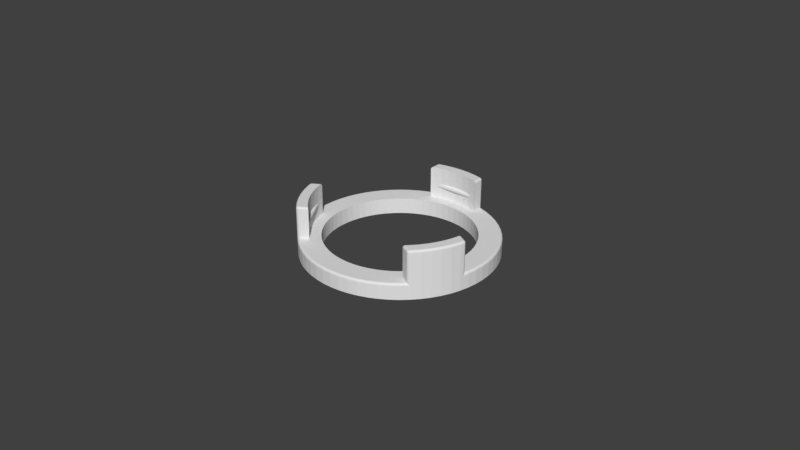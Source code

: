 # Source: gillette-holder-6.blend  (saved by Blender 2.79.0; exported with 4.5.12 LTS)
import bpy
from mathutils import Matrix  # noqa: F401  (used for matrix-valued properties, if any)

bpy.ops.wm.read_factory_settings(use_empty=True)
scene = bpy.context.scene
scene.name = 'Scene'

# ---- collections
col_collection_1 = bpy.data.collections.new('Collection 1'); scene.collection.children.link(col_collection_1)

# ---- world
world_world = bpy.data.worlds.new('World'); scene.world = world_world
world_world.color = (0.05088, 0.05088, 0.05088)
world_world.use_sun_shadow = False
world_world.sun_shadow_jitter_overblur = 0.0
world_world.cycles.sampling_method = 'MANUAL'

# ---- meshes
me_cylinder_001 = bpy.data.meshes.new('Cylinder.001')
me_cylinder_001.from_pydata([(0.0, 0.023, 4.657e-10), (0.0, 0.03, 4.657e-10), (0.002941, 0.02986, 4.657e-10), (0.002254, 0.02289, 4.657e-10), (0.002254, 0.02289, 0.005), (0.0, 0.023, 0.005), (-0.002254, 0.02289, 4.657e-10), (-0.002941, 0.02986, 4.657e-10), (0.005853, 0.02942, 4.657e-10), (0.004487, 0.02256, 4.657e-10), (-0.002254, 0.02289, 0.005), (0.004487, 0.02256, 0.005), (0.002607, 0.02647, 0.005), (0.0, 0.0266, 0.005), (-0.004487, 0.02256, 4.657e-10), (-0.005853, 0.02942, 4.657e-10), (0.002607, 0.02647, 0.015), (0.0, 0.0266, 0.015), (0.008709, 0.02871, 4.657e-10), (0.006677, 0.02201, 4.657e-10), (-0.004487, 0.02256, 0.005), (-0.002607, 0.02647, 0.005), (0.006677, 0.02201, 0.005), (0.005189, 0.02609, 0.005), (0.0, 0.0266, 0.0082), (0.002607, 0.02647, 0.008213), (-0.006677, 0.02201, 4.657e-10), (-0.008709, 0.02871, 4.657e-10), (-0.002607, 0.02647, 0.015), (-4.337e-19, 0.0266, 0.0098), (0.002607, 0.02647, 0.009787), (0.005189, 0.02609, 0.015), (0.01148, 0.02772, 4.657e-10), (0.008802, 0.02125, 4.657e-10), (-0.006677, 0.02201, 0.005), (-0.005189, 0.02609, 0.005), (-0.002607, 0.02647, 0.008213), (0.008802, 0.02125, 0.005), (0.007722, 0.02545, 0.005), (0.005189, 0.02609, 0.00839), (0.00474, 0.02616, 0.008335), (0.003808, 0.02629, 0.008261), (0.002796, 0.02644, 0.008215), (-0.002796, 0.02644, 0.008215), (-0.008802, 0.02125, 4.657e-10), (-0.01148, 0.02772, 4.657e-10), (-0.005189, 0.02609, 0.015), (-0.002607, 0.02647, 0.009787), (0.002796, 0.02644, 0.009785), (0.003808, 0.02629, 0.009739), (0.00474, 0.02616, 0.009665), (0.005189, 0.02609, 0.00961), (-0.002796, 0.02644, 0.009785), (0.007722, 0.02545, 0.015), (0.01018, 0.02458, 0.005), (0.01254, 0.02346, 0.005), (0.01478, 0.02212, 0.005), (0.01687, 0.02056, 0.005), (0.01881, 0.01881, 0.005), (0.02056, 0.01687, 0.005), (0.02212, 0.01478, 0.005), (0.02346, 0.01254, 0.005), (0.02458, 0.01018, 0.005), (0.01414, 0.02646, 4.657e-10), (0.01084, 0.02028, 4.657e-10), (-0.008802, 0.02125, 0.005), (-0.007722, 0.02545, 0.005), (-0.005189, 0.02609, 0.00839), (-0.003808, 0.02629, 0.008261), (-0.00474, 0.02616, 0.008335), (0.01084, 0.02028, 0.005), (0.005407, 0.02603, 0.009566), (0.005804, 0.02593, 0.009444), (0.0061, 0.02586, 0.009306), (0.006281, 0.02582, 0.009156), (0.006343, 0.0258, 0.009), (0.006281, 0.02582, 0.008844), (0.0061, 0.02586, 0.008694), (0.005804, 0.02593, 0.008556), (0.005407, 0.02603, 0.008434), (-0.005407, 0.02603, 0.008434), (-0.01084, 0.02028, 4.657e-10), (-0.01414, 0.02646, 4.657e-10), (-0.02458, 0.01018, 0.005), (-0.02346, 0.01254, 0.005), (-0.02212, 0.01478, 0.005), (-0.02056, 0.01687, 0.005), (-0.01881, 0.01881, 0.005), (-0.01687, 0.02056, 0.005), (-0.01478, 0.02212, 0.005), (-0.01254, 0.02346, 0.005), (-0.01018, 0.02458, 0.005), (-0.0085, 0.02518, 0.00501), (-0.007722, 0.02545, 0.015), (-0.005189, 0.02609, 0.00961), (-0.00474, 0.02616, 0.009665), (-0.003808, 0.02629, 0.009739), (-0.005407, 0.02603, 0.009566), (0.01667, 0.02494, 4.657e-10), (0.01278, 0.01912, 0.005), (0.01459, 0.01778, 0.005), (0.01626, 0.01626, 0.005), (0.01778, 0.01459, 0.005), (0.01912, 0.01278, 0.005), (0.02028, 0.01084, 0.005), (0.02125, 0.008802, 0.005), (0.02545, 0.007722, 0.005), (0.01278, 0.01912, 4.657e-10), (-0.01084, 0.02028, 0.005), (-0.005804, 0.02593, 0.008556), (-0.0061, 0.02586, 0.008694), (-0.006281, 0.02582, 0.008844), (-0.006343, 0.0258, 0.009), (-0.006281, 0.02582, 0.009156), (-0.0061, 0.02586, 0.009306), (-0.005804, 0.02593, 0.009444), (-0.01278, 0.01912, 4.657e-10), (-0.01667, 0.02494, 4.657e-10), (-0.01903, 0.02319, 4.657e-10), (-0.02121, 0.02121, 4.657e-10), (-0.02319, 0.01903, 4.657e-10), (-0.02494, 0.01667, 4.657e-10), (-0.02646, 0.01414, 4.657e-10), (-0.02772, 0.01148, 4.657e-10), (-0.02545, 0.007722, 0.005), (-0.02028, 0.01084, 0.005), (-0.02125, 0.008802, 0.005), (-0.01912, 0.01278, 0.005), (-0.01778, 0.01459, 0.005), (-0.01626, 0.01626, 0.005), (-0.01459, 0.01778, 0.005), (-0.01278, 0.01912, 0.005), (0.01903, 0.02319, 4.657e-10), (0.01459, 0.01778, 4.657e-10), (0.01626, 0.01626, 4.657e-10), (0.01778, 0.01459, 4.657e-10), (0.01912, 0.01278, 4.657e-10), (0.02028, 0.01084, 4.657e-10), (0.02125, 0.008802, 4.657e-10), (0.02201, 0.006677, 0.005), (0.02609, 0.005189, 0.005), (0.02647, 0.002607, 0.005), (0.0266, -4.334e-09, 0.005), (-0.01459, 0.01778, 4.657e-10), (-0.01626, 0.01626, 4.657e-10), (-0.01778, 0.01459, 4.657e-10), (-0.01912, 0.01278, 4.657e-10), (-0.02028, 0.01084, 4.657e-10), (-0.02125, 0.008802, 4.657e-10), (-0.02871, 0.008709, 4.657e-10), (-0.0266, -1.237e-08, 0.005), (-0.02647, 0.002607, 0.005), (-0.02609, 0.005189, 0.005), (-0.02201, 0.006677, 0.005), (0.02121, 0.02121, 4.657e-10), (0.02319, 0.01903, 4.657e-10), (0.02494, 0.01667, 4.657e-10), (0.02646, 0.01414, 4.657e-10), (0.02772, 0.01148, 4.657e-10), (0.02201, 0.006677, 4.657e-10), (0.02256, 0.004487, 0.005), (0.02289, 0.002254, 0.005), (0.023, -3.747e-09, 0.005), (-0.02201, 0.006677, 4.657e-10), (-0.02942, 0.005853, 4.657e-10), (-0.02986, 0.00294, 4.657e-10), (-0.03, -1.395e-08, 4.657e-10), (-0.02609, -0.005189, 0.005), (-0.02647, -0.002607, 0.005), (-0.02289, 0.002254, 0.005), (-0.023, -1.069e-08, 0.005), (-0.02256, 0.004487, 0.005), (0.02871, 0.008709, 4.657e-10), (0.02256, 0.004487, 4.657e-10), (0.02289, 0.002254, 4.657e-10), (0.023, -3.747e-09, 4.657e-10), (0.02289, -0.002254, 0.005), (0.02647, -0.002607, 0.005), (-0.02256, 0.004487, 4.657e-10), (-0.02289, 0.002254, 4.657e-10), (-0.02986, -0.002941, 4.657e-10), (-0.023, -1.069e-08, 4.657e-10), (-0.02942, -0.005853, 4.657e-10), (-0.02871, -0.008709, 4.657e-10), (-0.02289, -0.002254, 0.005), (-0.02256, -0.004487, 0.005), (0.02942, 0.005853, 4.657e-10), (0.02986, 0.002941, 4.657e-10), (0.03, -4.888e-09, 4.657e-10), (0.02289, -0.002254, 4.657e-10), (0.02256, -0.004487, 0.005), (-0.02289, -0.002254, 4.657e-10), (-0.02256, -0.004487, 4.657e-10), (-0.02201, -0.006677, 4.657e-10), (-0.02772, -0.01148, 4.657e-10), (-0.02545, -0.007722, 0.015), (-0.02545, -0.007722, 0.005), (-0.02545, -0.007722, 0.009389), (-0.02549, -0.007565, 0.009306), (-0.02553, -0.007405, 0.009156), (-0.02555, -0.00735, 0.009), (-0.02553, -0.007405, 0.008844), (-0.02549, -0.007565, 0.008694), (-0.02545, -0.007722, 0.008611), (-0.02201, -0.006677, 0.005), (0.02986, -0.002941, 4.657e-10), (0.02256, -0.004487, 4.657e-10), (0.02201, -0.006677, 0.005), (0.02545, -0.007722, 0.005), (0.02545, -0.007722, 0.015), (0.02608, -0.00524, 0.00501), (0.02545, -0.007722, 0.008611), (0.02549, -0.007565, 0.008694), (0.02553, -0.007404, 0.008844), (0.02555, -0.00735, 0.009), (0.02553, -0.007404, 0.009156), (0.02549, -0.007565, 0.009306), (0.02545, -0.007722, 0.009389), (-0.02125, -0.008802, 4.657e-10), (-0.02646, -0.01414, 4.657e-10), (-0.02458, -0.01018, 0.015), (-0.02458, -0.01018, 0.005), (-0.0254, -0.007878, 0.008556), (-0.02521, -0.008401, 0.008434), (-0.02498, -0.009039, 0.008335), (-0.02472, -0.009766, 0.008261), (-0.02458, -0.01018, 0.008237), (-0.02458, -0.01018, 0.009763), (-0.02472, -0.009766, 0.009739), (-0.02498, -0.009039, 0.009665), (-0.02521, -0.008401, 0.009566), (-0.0254, -0.007878, 0.009444), (-0.01934, -0.01822, 0.009306), (-0.01958, -0.01796, 0.009444), (-0.0192, -0.01838, 0.009156), (-0.01915, -0.01844, 0.009), (-0.0192, -0.01838, 0.008844), (-0.01934, -0.01822, 0.008694), (-0.01958, -0.01796, 0.008556), (-0.02125, -0.008802, 0.005), (0.02942, -0.005853, 4.657e-10), (0.02201, -0.006677, 4.657e-10), (0.02125, -0.008802, 0.005), (0.02458, -0.01018, 0.005), (0.02458, -0.01018, 0.015), (0.0254, -0.007878, 0.009444), (0.02521, -0.008401, 0.009566), (0.02498, -0.009039, 0.009665), (0.02472, -0.009766, 0.009739), (0.02458, -0.01018, 0.009763), (0.02458, -0.01018, 0.008237), (0.02472, -0.009766, 0.008261), (0.02498, -0.009039, 0.008335), (0.02521, -0.008401, 0.008434), (0.0254, -0.007878, 0.008556), (0.01934, -0.01822, 0.008694), (0.0192, -0.01838, 0.008844), (0.01915, -0.01844, 0.009), (0.0192, -0.01838, 0.009156), (0.01934, -0.01822, 0.009306), (0.01955, -0.01799, 0.009429), (-0.02028, -0.01084, 4.657e-10), (-0.02494, -0.01667, 4.657e-10), (-0.02346, -0.01254, 0.015), (-0.02346, -0.01254, 0.008201), (-0.02346, -0.01254, 0.005), (-0.0242, -0.01097, 0.008215), (-0.01989, -0.01761, 0.008434), (-0.02028, -0.01719, 0.008335), (-0.02082, -0.01653, 0.008261), (-0.02056, -0.01687, 0.008287), (-0.0216, -0.01547, 0.008215), (-0.02346, -0.01254, 0.009799), (-0.0242, -0.01097, 0.009785), (-0.02082, -0.01653, 0.009739), (-0.0216, -0.01547, 0.009785), (-0.02028, -0.01719, 0.009665), (-0.02056, -0.01687, 0.009713), (-0.01989, -0.01761, 0.009566), (-0.02056, -0.01687, 0.015), (-0.01881, -0.01881, 0.015), (-0.01881, -0.01881, 0.005), (-0.02056, -0.01687, 0.005), (-0.02028, -0.01084, 0.005), (0.02871, -0.008709, 4.657e-10), (0.02125, -0.008802, 4.657e-10), (0.02028, -0.01084, 0.005), (0.02346, -0.01254, 0.005), (0.02346, -0.01254, 0.015), (0.0242, -0.01097, 0.009785), (0.02346, -0.01254, 0.009799), (0.01989, -0.01761, 0.009566), (0.02028, -0.01719, 0.009665), (0.02056, -0.01687, 0.009713), (0.02082, -0.01653, 0.009739), (0.0216, -0.01547, 0.009785), (0.02346, -0.01254, 0.008201), (0.0242, -0.01097, 0.008215), (0.0216, -0.01547, 0.008215), (0.02082, -0.01653, 0.008261), (0.02056, -0.01687, 0.008287), (0.02028, -0.01719, 0.008335), (0.01989, -0.01761, 0.008434), (0.01958, -0.01796, 0.008556), (0.01881, -0.01881, 0.015), (0.02056, -0.01687, 0.015), (0.02056, -0.01687, 0.005), (0.01881, -0.01881, 0.005), (-0.01912, -0.01278, 4.657e-10), (-0.02319, -0.01903, 4.657e-10), (-0.02212, -0.01478, 0.015), (-0.02212, -0.01478, 0.008206), (-0.02212, -0.01478, 0.005), (-0.02212, -0.01478, 0.009794), (-0.01687, -0.02056, 0.005), (-0.01755, -0.01995, 0.00501), (-0.01778, -0.01459, 0.005), (-0.01626, -0.01626, 0.005), (-0.01912, -0.01278, 0.005), (0.02772, -0.01148, 4.657e-10), (0.02028, -0.01084, 4.657e-10), (0.01912, -0.01278, 0.005), (0.02212, -0.01478, 0.005), (0.02212, -0.01478, 0.015), (0.02212, -0.01478, 0.009794), (0.02212, -0.01478, 0.008206), (0.01687, -0.02056, 0.005), (0.01755, -0.01995, 0.00501), (0.01626, -0.01626, 0.005), (0.01778, -0.01459, 0.005), (-0.01778, -0.01459, 4.657e-10), (-0.02121, -0.02121, 4.657e-10), (-2.135e-08, -0.0266, 0.00501), (-0.002607, -0.02647, 0.005), (-0.005189, -0.02609, 0.005), (-0.007722, -0.02545, 0.005), (-0.01018, -0.02458, 0.005), (-0.01254, -0.02346, 0.005), (-0.01478, -0.02212, 0.005), (-0.01459, -0.01778, 0.005), (-0.01626, -0.01626, 4.657e-10), (0.02646, -0.01414, 4.657e-10), (0.01912, -0.01278, 4.657e-10), (0.01459, -0.01778, 0.005), (0.01478, -0.02212, 0.005), (0.02319, -0.01903, 4.657e-10), (0.02121, -0.02121, 4.657e-10), (0.01778, -0.01459, 4.657e-10), (0.01626, -0.01626, 4.657e-10), (-0.01903, -0.02319, 4.657e-10), (-0.01667, -0.02494, 4.657e-10), (-0.01414, -0.02646, 4.657e-10), (-0.002254, -0.02289, 0.005), (-0.004487, -0.02256, 0.005), (-0.006677, -0.02201, 0.005), (-0.008802, -0.02125, 0.005), (-0.01084, -0.02028, 0.005), (-0.01278, -0.01912, 0.005), (-0.01459, -0.01778, 4.657e-10), (0.02494, -0.01667, 4.657e-10), (0.01903, -0.02319, 4.657e-10), (0.01459, -0.01778, 4.657e-10), (0.01278, -0.01912, 0.005), (0.01254, -0.02346, 0.00501), (-0.01278, -0.01912, 4.657e-10), (-0.01084, -0.02028, 4.657e-10), (-0.01148, -0.02772, 4.657e-10), (-1.846e-08, -0.023, 0.005), (-0.002254, -0.02289, 4.657e-10), (-0.004487, -0.02256, 4.657e-10), (-0.006677, -0.02201, 4.657e-10), (-0.008802, -0.02125, 4.657e-10), (0.01667, -0.02494, 4.657e-10), (0.01278, -0.01912, 4.657e-10), (0.01084, -0.02028, 0.005), (-0.008709, -0.02871, 4.657e-10), (-1.846e-08, -0.023, 4.657e-10), (0.002607, -0.02647, 0.005), (-0.002941, -0.02986, 4.657e-10), (-0.005853, -0.02942, 4.657e-10), (0.01414, -0.02646, 4.657e-10), (0.01084, -0.02028, 4.657e-10), (0.008802, -0.02125, 0.005), (0.002254, -0.02289, 4.657e-10), (0.002254, -0.02289, 0.005), (-2.408e-08, -0.03, 4.657e-10), (0.01148, -0.02772, 4.657e-10), (0.008802, -0.02125, 4.657e-10), (0.01018, -0.02458, 0.005), (0.004487, -0.02256, 4.657e-10), (0.004487, -0.02256, 0.005), (0.00294, -0.02986, 4.657e-10), (0.005189, -0.02609, 0.005), (0.008709, -0.02871, 4.657e-10), (0.006677, -0.02201, 4.657e-10), (0.006677, -0.02201, 0.005), (0.007722, -0.02545, 0.005), (0.005853, -0.02942, 4.657e-10), (0.0, 0.03, 0.0143), (0.0, 0.0293, 0.015), (-5.775e-11, 0.02995, 0.01457), (-7.753e-11, 0.02979, 0.01479), (-5.844e-11, 0.02957, 0.01495), (0.002872, 0.02916, 0.015), (0.002941, 0.02986, 0.0143), (0.002898, 0.02942, 0.01495), (0.00292, 0.02965, 0.01479), (0.002935, 0.0298, 0.01457), (-0.002941, 0.02986, 0.0143), (-0.002872, 0.02916, 0.015), (-0.002935, 0.0298, 0.01457), (-0.00292, 0.02965, 0.01479), (-0.002898, 0.02942, 0.01495), (0.005716, 0.02873, 0.015), (0.005853, 0.02942, 0.0143), (0.005768, 0.029, 0.01495), (0.005812, 0.02922, 0.01479), (0.005842, 0.02937, 0.01457), (-0.005853, 0.02942, 0.0143), (-0.005716, 0.02873, 0.015), (-0.005842, 0.02937, 0.01457), (-0.005813, 0.02922, 0.01479), (-0.005768, 0.029, 0.01495), (0.007798, 0.02821, 0.015), (0.0085, 0.02806, 0.0143), (0.007819, 0.02893, 0.0143), (0.008063, 0.02815, 0.01495), (0.00829, 0.0281, 0.01479), (0.007803, 0.02848, 0.01495), (0.008075, 0.02843, 0.01488), (0.008259, 0.02837, 0.01476), (0.008208, 0.02853, 0.0147), (0.008451, 0.02834, 0.0143), (0.008305, 0.02861, 0.0143), (0.008443, 0.02807, 0.01457), (0.008384, 0.02836, 0.01457), (0.008265, 0.02858, 0.01456), (0.007814, 0.02887, 0.01457), (0.007808, 0.02872, 0.01479), (0.008083, 0.02881, 0.0143), (0.008084, 0.02874, 0.01457), (0.008066, 0.02862, 0.01476), (0.007819, 0.02893, 0.004308), (0.008411, 0.02835, 0.004903), (0.00825, 0.02862, 0.004732), (0.008042, 0.02882, 0.004523), (0.008515, 0.02806, 0.005009), (0.008709, 0.02871, 0.004308), (0.008546, 0.02838, 0.004956), (0.008546, 0.02855, 0.004804), (0.008646, 0.02867, 0.004576), (-0.0085, 0.02806, 0.00501), (-0.008709, 0.02871, 0.004308), (-0.008546, 0.02855, 0.004804), (-0.008646, 0.02867, 0.004576), (-0.007819, 0.02893, 0.004308), (-0.008411, 0.02835, 0.004903), (-0.00825, 0.02862, 0.004732), (-0.008042, 0.02882, 0.004523), (-0.0085, 0.02806, 0.0143), (-0.007798, 0.02821, 0.015), (-0.007819, 0.02893, 0.0143), (-0.008443, 0.02807, 0.01457), (-0.00829, 0.0281, 0.01479), (-0.008451, 0.02834, 0.0143), (-0.008384, 0.02836, 0.01457), (-0.008259, 0.02837, 0.01476), (-0.008208, 0.02853, 0.0147), (-0.007803, 0.02848, 0.01495), (-0.007808, 0.02872, 0.01479), (-0.008063, 0.02815, 0.01495), (-0.008075, 0.02843, 0.01488), (-0.008066, 0.02862, 0.01476), (-0.008083, 0.02881, 0.0143), (-0.008305, 0.02861, 0.0143), (-0.007814, 0.02887, 0.01457), (-0.008084, 0.02874, 0.01457), (-0.008265, 0.02858, 0.01456), (0.0085, 0.02518, 0.0143), (0.008447, 0.02523, 0.01457), (0.008294, 0.0253, 0.01479), (0.008067, 0.02537, 0.01495), (0.02707, 0.01121, 0.005008), (0.02772, 0.01148, 0.004308), (0.02732, 0.01131, 0.004956), (0.02753, 0.0114, 0.004804), (0.02767, 0.01146, 0.004576), (0.02646, 0.01414, 0.004308), (0.02584, 0.01381, 0.005008), (0.02641, 0.01412, 0.004576), (0.02628, 0.01404, 0.004804), (0.02607, 0.01394, 0.004956), (0.02494, 0.01667, 0.004308), (0.02436, 0.01628, 0.005008), (0.0249, 0.01664, 0.004576), (0.02477, 0.01655, 0.004804), (0.02458, 0.01643, 0.004956), (0.02319, 0.01903, 0.004308), (0.02265, 0.01859, 0.005008), (0.02315, 0.019, 0.004576), (0.02303, 0.0189, 0.004804), (0.02285, 0.01876, 0.004956), (0.02121, 0.02121, 0.004308), (0.02072, 0.02072, 0.005008), (0.02118, 0.02118, 0.004576), (0.02107, 0.02107, 0.004804), (0.02091, 0.02091, 0.004956), (0.01903, 0.02319, 0.004308), (0.01859, 0.02265, 0.005008), (0.019, 0.02315, 0.004576), (0.0189, 0.02303, 0.004804), (0.01876, 0.02285, 0.004956), (0.01667, 0.02494, 0.004308), (0.01628, 0.02436, 0.005009), (0.01664, 0.0249, 0.004576), (0.01655, 0.02477, 0.004804), (0.01643, 0.02458, 0.004956), (0.01414, 0.02646, 0.004308), (0.01381, 0.02584, 0.005009), (0.01412, 0.02641, 0.004576), (0.01404, 0.02628, 0.004804), (0.01394, 0.02607, 0.004956), (0.01121, 0.02707, 0.005009), (0.01148, 0.02772, 0.004308), (0.01131, 0.02732, 0.004956), (0.0114, 0.02753, 0.004804), (0.01146, 0.02767, 0.004576), (-0.01121, 0.02707, 0.005009), (-0.01148, 0.02772, 0.004308), (-0.01131, 0.02732, 0.004956), (-0.0114, 0.02753, 0.004804), (-0.01146, 0.02767, 0.004576), (-0.01414, 0.02646, 0.004308), (-0.01381, 0.02584, 0.005008), (-0.01412, 0.02641, 0.004576), (-0.01404, 0.02628, 0.004804), (-0.01394, 0.02607, 0.004956), (-0.01667, 0.02494, 0.004308), (-0.01628, 0.02436, 0.005008), (-0.01664, 0.0249, 0.004576), (-0.01655, 0.02477, 0.004804), (-0.01643, 0.02458, 0.004956), (-0.01903, 0.02319, 0.004308), (-0.01859, 0.02265, 0.005008), (-0.019, 0.02315, 0.004576), (-0.0189, 0.02303, 0.004804), (-0.01876, 0.02285, 0.004956), (-0.02121, 0.02121, 0.004308), (-0.02072, 0.02072, 0.005008), (-0.02118, 0.02118, 0.004576), (-0.02107, 0.02107, 0.004804), (-0.02091, 0.02091, 0.004955), (-0.02319, 0.01903, 0.004308), (-0.02265, 0.01859, 0.005008), (-0.02315, 0.019, 0.004576), (-0.02303, 0.0189, 0.004804), (-0.02285, 0.01876, 0.004955), (-0.02494, 0.01667, 0.004308), (-0.02436, 0.01628, 0.005008), (-0.0249, 0.01664, 0.004576), (-0.02477, 0.01655, 0.004804), (-0.02458, 0.01643, 0.004955), (-0.02646, 0.01414, 0.004308), (-0.02584, 0.01381, 0.005008), (-0.02641, 0.01412, 0.004576), (-0.02628, 0.01404, 0.004804), (-0.02607, 0.01394, 0.004955), (-0.02707, 0.01121, 0.005008), (-0.02772, 0.01148, 0.004308), (-0.02732, 0.01131, 0.004955), (-0.02753, 0.0114, 0.004804), (-0.02767, 0.01146, 0.004576), (-0.0085, 0.02518, 0.0143), (-0.008067, 0.02537, 0.01495), (-0.008294, 0.0253, 0.01479), (-0.008447, 0.02523, 0.01457), (-0.02804, 0.008504, 0.005008), (-0.02871, 0.008709, 0.004308), (-0.02829, 0.008582, 0.004956), (-0.02851, 0.008649, 0.004804), (-0.02866, 0.008693, 0.004576), (0.0293, -1.091e-10, 0.005009), (0.03, -6.85e-10, 0.004308), (0.02957, -2.049e-10, 0.004956), (0.02979, -3.47e-10, 0.004804), (0.02995, -5.155e-10, 0.004576), (0.02916, 0.002872, 0.005008), (0.02986, 0.002941, 0.004308), (0.02942, 0.002898, 0.004956), (0.02965, 0.00292, 0.004804), (0.0298, 0.002935, 0.004576), (-0.02942, 0.005853, 0.004308), (-0.02873, 0.005716, 0.005008), (-0.02937, 0.005842, 0.004576), (-0.02922, 0.005812, 0.004804), (-0.029, 0.005768, 0.004956), (-0.02986, 0.00294, 0.004308), (-0.02916, 0.002872, 0.005008), (-0.0298, 0.002935, 0.004576), (-0.02965, 0.00292, 0.004804), (-0.02942, 0.002898, 0.004956), (-0.0293, 1.273e-10, 0.005009), (-0.03, -1.955e-09, 0.004308), (-0.02957, -3.527e-10, 0.004956), (-0.02979, -9.179e-10, 0.004804), (-0.02995, -1.48e-09, 0.004576), (-0.02871, -0.005872, 0.005009), (-0.02942, -0.005853, 0.004308), (-0.02898, -0.005889, 0.004956), (-0.02921, -0.005891, 0.004804), (-0.02936, -0.005878, 0.004576), (-0.02896, -0.007687, 0.004308), (-0.02852, -0.006639, 0.005008), (-0.02897, -0.007434, 0.004522), (-0.02889, -0.007146, 0.00473), (-0.02873, -0.006866, 0.0049), (-0.02986, -0.002941, 0.004308), (-0.02916, -0.002872, 0.005009), (-0.0298, -0.002935, 0.004576), (-0.02965, -0.00292, 0.004804), (-0.02942, -0.002898, 0.004956), (-0.02871, -0.008709, 0.0143), (-0.02804, -0.008504, 0.015), (-0.02866, -0.008693, 0.01457), (-0.02851, -0.008649, 0.01479), (-0.02829, -0.008582, 0.01495), (-0.02832, -0.007349, 0.015), (-0.02851, -0.006647, 0.0143), (-0.02896, -0.007687, 0.0143), (-0.02839, -0.007084, 0.01495), (-0.02845, -0.006857, 0.01479), (-0.02857, -0.007482, 0.01495), (-0.02864, -0.007213, 0.01488), (-0.02868, -0.007022, 0.01476), (-0.0288, -0.007147, 0.0147), (-0.02874, -0.006833, 0.0143), (-0.02891, -0.007096, 0.0143), (-0.0285, -0.006704, 0.01457), (-0.02873, -0.006904, 0.01457), (-0.02886, -0.007117, 0.01456), (-0.02891, -0.007664, 0.01457), (-0.02877, -0.007592, 0.01479), (-0.02898, -0.007396, 0.0143), (-0.02893, -0.007361, 0.01457), (-0.02881, -0.007317, 0.01476), (-0.02608, -0.005237, 0.0143), (-0.0259, -0.005948, 0.015), (-0.02609, -0.005307, 0.01457), (-0.02606, -0.005467, 0.01479), (-0.02599, -0.005692, 0.01495), (0.02804, 0.008504, 0.005008), (0.02871, 0.008709, 0.004308), (0.02829, 0.008582, 0.004956), (0.02851, 0.008649, 0.004804), (0.02866, 0.008693, 0.004576), (-0.02772, -0.01148, 0.0143), (-0.02707, -0.01121, 0.015), (-0.02767, -0.01146, 0.01457), (-0.02753, -0.0114, 0.01479), (-0.02732, -0.01131, 0.01495), (0.02873, 0.005716, 0.005008), (0.02942, 0.005853, 0.004308), (0.029, 0.005768, 0.004956), (0.02922, 0.005812, 0.004804), (0.02937, 0.005842, 0.004576), (0.0259, -0.005948, 0.015), (0.02608, -0.00524, 0.0143), (0.02599, -0.005693, 0.01495), (0.02606, -0.005468, 0.01479), (0.02609, -0.005309, 0.01457), (-0.02646, -0.01414, 0.0143), (-0.02584, -0.01381, 0.015), (-0.02641, -0.01412, 0.01457), (-0.02628, -0.01404, 0.01479), (-0.02607, -0.01394, 0.01495), (0.02916, -0.002872, 0.005009), (0.02986, -0.002941, 0.004308), (0.02942, -0.002898, 0.004956), (0.02965, -0.00292, 0.004804), (0.0298, -0.002935, 0.004576), (0.02804, -0.008504, 0.015), (0.02871, -0.008709, 0.0143), (0.02829, -0.008583, 0.01495), (0.02851, -0.008649, 0.01479), (0.02866, -0.008693, 0.01457), (0.02896, -0.007687, 0.0143), (0.02851, -0.006648, 0.0143), (0.02832, -0.007349, 0.015), (0.02899, -0.007396, 0.0143), (0.02891, -0.007097, 0.0143), (0.02891, -0.007664, 0.01457), (0.02893, -0.007361, 0.01457), (0.02886, -0.007118, 0.01456), (0.0288, -0.007147, 0.0147), (0.0285, -0.006705, 0.01457), (0.02846, -0.006858, 0.01479), (0.02874, -0.006834, 0.0143), (0.02873, -0.006905, 0.01457), (0.02868, -0.007022, 0.01476), (0.02857, -0.007482, 0.01495), (0.02877, -0.007592, 0.01479), (0.02839, -0.007084, 0.01495), (0.02864, -0.007213, 0.01488), (0.02881, -0.007317, 0.01476), (-0.02494, -0.01667, 0.0143), (-0.02436, -0.01628, 0.015), (-0.0249, -0.01664, 0.01457), (-0.02477, -0.01655, 0.01479), (-0.02458, -0.01643, 0.01495), (0.02871, -0.005857, 0.005009), (0.02942, -0.005853, 0.004308), (0.02898, -0.005877, 0.004956), (0.02921, -0.005883, 0.004804), (0.02936, -0.005875, 0.004576), (0.02707, -0.01121, 0.015), (0.02772, -0.01148, 0.0143), (0.02732, -0.01131, 0.01495), (0.02753, -0.0114, 0.01479), (0.02767, -0.01146, 0.01457), (0.02896, -0.007687, 0.004308), (0.02851, -0.006648, 0.00501), (0.02897, -0.007435, 0.004522), (0.02889, -0.00715, 0.004731), (0.02873, -0.006873, 0.004902), (-0.02319, -0.01903, 0.0143), (-0.02265, -0.01859, 0.015), (-0.02315, -0.019, 0.01457), (-0.02303, -0.0189, 0.01479), (-0.02285, -0.01876, 0.01495), (-0.02072, -0.02072, 0.015), (-0.02107, -0.02107, 0.01479), (-0.02091, -0.02091, 0.01495), (-0.0181, -0.01945, 0.015), (-0.01755, -0.01995, 0.0143), (-0.01792, -0.01966, 0.01495), (-0.01775, -0.01983, 0.01479), (-0.01762, -0.01993, 0.01457), (0.02584, -0.01381, 0.015), (0.02646, -0.01414, 0.0143), (0.02607, -0.01394, 0.01495), (0.02628, -0.01404, 0.01479), (0.02641, -0.01412, 0.01457), (0.01755, -0.01995, 0.0143), (0.0181, -0.01945, 0.015), (0.01762, -0.01993, 0.01457), (0.01775, -0.01983, 0.01479), (0.01792, -0.01966, 0.01495), (0.02072, -0.02072, 0.015), (0.02091, -0.02091, 0.01495), (0.02107, -0.02107, 0.01479), (0.02319, -0.01903, 0.0143), (0.02265, -0.01859, 0.015), (0.02315, -0.019, 0.01457), (0.02303, -0.0189, 0.01479), (0.02285, -0.01876, 0.01495), (-0.02116, -0.02126, 0.0143), (-0.02002, -0.02137, 0.0143), (-0.02055, -0.02087, 0.015), (-0.02091, -0.02142, 0.0143), (-0.02061, -0.0215, 0.0143), (-0.02112, -0.02123, 0.01457), (-0.02085, -0.02138, 0.01457), (-0.02061, -0.02145, 0.01456), (-0.0206, -0.02137, 0.0147), (-0.02006, -0.02133, 0.01457), (-0.02018, -0.02122, 0.01479), (-0.02029, -0.02148, 0.0143), (-0.02035, -0.02143, 0.01457), (-0.02043, -0.02133, 0.01476), (-0.02078, -0.02101, 0.01495), (-0.02098, -0.02114, 0.01479), (-0.02035, -0.02106, 0.01495), (-0.02058, -0.02121, 0.01488), (-0.02076, -0.0213, 0.01476), (-0.02116, -0.02126, 0.004308), (-0.02002, -0.02137, 0.00501), (-0.02094, -0.02139, 0.004522), (-0.02065, -0.02146, 0.00473), (-0.02032, -0.02145, 0.004902), (-0.01903, -0.02319, 0.004308), (-0.01873, -0.02254, 0.005009), (-0.01903, -0.02312, 0.004576), (-0.01897, -0.02298, 0.004804), (-0.01887, -0.02277, 0.004956), (-0.01667, -0.02494, 0.004308), (-0.01628, -0.02436, 0.005009), (-0.01664, -0.0249, 0.004576), (-0.01655, -0.02477, 0.004804), (-0.01643, -0.02458, 0.004956), (-0.01414, -0.02646, 0.004308), (-0.01381, -0.02584, 0.005009), (-0.01412, -0.02641, 0.004576), (-0.01404, -0.02628, 0.004804), (-0.01394, -0.02607, 0.004956), (-0.01148, -0.02772, 0.004308), (-0.01121, -0.02707, 0.005009), (-0.01146, -0.02767, 0.004576), (-0.0114, -0.02753, 0.004804), (-0.01131, -0.02732, 0.004956), (-0.008709, -0.02871, 0.004308), (-0.008504, -0.02804, 0.005009), (-0.008693, -0.02866, 0.004576), (-0.008649, -0.02851, 0.004804), (-0.008583, -0.02829, 0.004956), (-0.005853, -0.02942, 0.004308), (-0.005716, -0.02873, 0.005009), (-0.005842, -0.02937, 0.004576), (-0.005812, -0.02922, 0.004804), (-0.005768, -0.029, 0.004956), (-0.002941, -0.02986, 0.004308), (-0.002872, -0.02916, 0.005009), (-0.002935, -0.0298, 0.004576), (-0.00292, -0.02965, 0.004804), (-0.002898, -0.02942, 0.004956), (-2.363e-08, -0.0293, 0.005009), (-2.408e-08, -0.03, 0.004308), (-2.374e-08, -0.02957, 0.004956), (-2.387e-08, -0.02979, 0.004804), (-2.399e-08, -0.02995, 0.004576), (0.02436, -0.01628, 0.015), (0.02494, -0.01667, 0.0143), (0.02458, -0.01643, 0.01495), (0.02477, -0.01655, 0.01479), (0.0249, -0.01664, 0.01457), (0.02055, -0.02087, 0.015), (0.02002, -0.02137, 0.0143), (0.02116, -0.02126, 0.0143), (0.02035, -0.02106, 0.01495), (0.02018, -0.02122, 0.01479), (0.02078, -0.02101, 0.01495), (0.02058, -0.02121, 0.01488), (0.02043, -0.02133, 0.01476), (0.0206, -0.02137, 0.0147), (0.02029, -0.02148, 0.0143), (0.02061, -0.0215, 0.0143), (0.02006, -0.02133, 0.01457), (0.02035, -0.02143, 0.01457), (0.02061, -0.02145, 0.01456), (0.02112, -0.02123, 0.01457), (0.02098, -0.02114, 0.01479), (0.02091, -0.02142, 0.0143), (0.02085, -0.02138, 0.01457), (0.02076, -0.0213, 0.01476), (0.02116, -0.02126, 0.004308), (0.02002, -0.02137, 0.00501), (0.02094, -0.02139, 0.004522), (0.02065, -0.02146, 0.00473), (0.02032, -0.02145, 0.004902), (0.01873, -0.02254, 0.005009), (0.01903, -0.02319, 0.004308), (0.01887, -0.02277, 0.004956), (0.01897, -0.02298, 0.004804), (0.01903, -0.02312, 0.004576), (0.01628, -0.02436, 0.005009), (0.01667, -0.02494, 0.004308), (0.01643, -0.02458, 0.004956), (0.01655, -0.02477, 0.004804), (0.01664, -0.0249, 0.004576), (0.01381, -0.02584, 0.005009), (0.01414, -0.02646, 0.004308), (0.01394, -0.02607, 0.004956), (0.01404, -0.02628, 0.004804), (0.01412, -0.02641, 0.004576), (0.002872, -0.02916, 0.005009), (0.00294, -0.02986, 0.004308), (0.002898, -0.02942, 0.004956), (0.00292, -0.02965, 0.004804), (0.002935, -0.0298, 0.004576), (0.01121, -0.02707, 0.005009), (0.01148, -0.02772, 0.004308), (0.01131, -0.02732, 0.004956), (0.0114, -0.02753, 0.004804), (0.01146, -0.02767, 0.004576), (0.008504, -0.02804, 0.005009), (0.008709, -0.02871, 0.004308), (0.008582, -0.02829, 0.004956), (0.008649, -0.02851, 0.004804), (0.008693, -0.02866, 0.004576), (0.005716, -0.02873, 0.005009), (0.005853, -0.02942, 0.004308), (0.005768, -0.029, 0.004956), (0.005812, -0.02922, 0.004804), (0.005842, -0.02937, 0.004576), (0.008495, 0.02519, 0.005)], [], [(0, 1, 2, 3), (0, 3, 4, 5), (6, 7, 1, 0), (17, 399, 409, 28), (3, 2, 8, 9), (6, 0, 5, 10), (3, 9, 11, 4), (4, 12, 13, 5), (14, 15, 7, 6), (31, 413, 403, 16), (1, 398, 404, 2), (15, 418, 408, 7), (9, 8, 18, 19), (14, 6, 10, 20), (5, 13, 21, 10), (9, 19, 22, 11), (11, 23, 12, 4), (24, 13, 12, 25), (26, 27, 15, 14), (28, 409, 419, 46), (7, 408, 398, 1), (16, 17, 29, 30), (2, 404, 414, 8), (413, 53, 423), (19, 18, 32, 33), (26, 14, 20, 34), (10, 21, 35, 20), (36, 21, 13, 24), (19, 33, 37, 22), (22, 38, 23, 11), (25, 12, 23, 39, 40, 41, 42), (24, 25, 42, 43, 36), (44, 45, 27, 26), (460, 93, 419), (8, 414, 425, 442, 447, 18), (17, 28, 47, 29), (31, 16, 30, 48, 49, 50, 51), (52, 48, 30, 29, 47), (446, 424, 478, 883), (452, 27, 45, 528), (33, 32, 63, 64), (44, 26, 34, 65), (20, 35, 66, 34), (67, 35, 21, 36, 43, 68, 69), (33, 64, 70, 37), (37, 54, 883, 38, 22), (23, 38, 53, 31, 51, 71, 72, 73, 74, 75, 76, 77, 78, 79, 39), (69, 40, 39, 79, 80, 67), (68, 41, 40, 69), (43, 42, 41, 68), (81, 82, 45, 44), (478, 479, 480, 481, 53, 38, 883), (46, 419, 93), (28, 46, 94, 95, 96, 52, 47), (96, 49, 48, 52), (95, 50, 49, 96), (97, 71, 51, 50, 95, 94), (483, 158, 157, 487), (517, 63, 32, 523), (528, 45, 82, 532), (70, 55, 54, 37), (99, 56, 55, 70), (100, 57, 56, 99), (101, 58, 57, 100), (102, 59, 58, 101), (103, 60, 59, 102), (104, 61, 60, 103), (105, 62, 61, 104), (64, 63, 98, 107), (81, 44, 65, 108), (34, 66, 91, 65), (46, 93, 66, 35, 67, 80, 109, 110, 111, 112, 113, 114, 115, 97, 94), (64, 107, 99, 70), (115, 72, 71, 97), (114, 73, 72, 115), (113, 74, 73, 114), (112, 75, 74, 113), (111, 76, 75, 112), (110, 77, 76, 111), (109, 78, 77, 110), (80, 79, 78, 109), (116, 117, 82, 81), (532, 82, 117, 537), (537, 117, 118, 542), (542, 118, 119, 547), (547, 119, 120, 552), (552, 120, 121, 557), (557, 121, 122, 562), (562, 122, 123, 568), (568, 123, 149, 577), (523, 32, 18, 447), (125, 84, 83, 126), (127, 85, 84, 125), (128, 86, 85, 127), (129, 87, 86, 128), (130, 88, 87, 129), (131, 89, 88, 130), (108, 90, 89, 131), (65, 91, 90, 108), (577, 149, 164, 591), (413, 31, 53), (512, 98, 63, 517), (107, 133, 100, 99), (133, 134, 101, 100), (134, 135, 102, 101), (135, 136, 103, 102), (136, 137, 104, 103), (137, 138, 105, 104), (139, 106, 62, 105), (107, 98, 132, 133), (116, 81, 108, 131), (143, 118, 117, 116), (144, 119, 118, 143), (145, 120, 119, 144), (146, 121, 120, 145), (147, 122, 121, 146), (148, 123, 122, 147), (572, 92, 66), (92, 572, 459, 451), (126, 83, 124, 153), (148, 147, 125, 126), (147, 146, 127, 125), (146, 145, 128, 127), (145, 144, 129, 128), (144, 143, 130, 129), (143, 116, 131, 130), (507, 132, 98, 512), (133, 132, 154, 134), (134, 154, 155, 135), (135, 155, 156, 136), (136, 156, 157, 137), (137, 157, 158, 138), (138, 159, 139, 105), (160, 140, 106, 139), (161, 141, 140, 160), (162, 142, 141, 161), (163, 149, 123, 148), (582, 188, 187, 587), (602, 596, 165, 166), (602, 166, 180, 616), (169, 151, 150, 170), (171, 152, 151, 169), (153, 124, 152, 171), (163, 148, 126, 153), (502, 154, 132, 507), (497, 155, 154, 502), (492, 156, 155, 497), (651, 172, 158, 483), (138, 158, 172, 159), (159, 173, 160, 139), (173, 174, 161, 160), (174, 175, 162, 161), (176, 177, 142, 162), (178, 164, 149, 163), (179, 165, 164, 178), (183, 621, 628, 611, 607, 182), (181, 166, 165, 179), (167, 612, 627, 645), (616, 180, 182, 607), (194, 655, 621, 183), (184, 168, 167, 185), (170, 150, 168, 184), (181, 179, 169, 170), (179, 178, 171, 169), (178, 163, 153, 171), (487, 157, 156, 492), (159, 172, 186, 173), (173, 186, 187, 174), (174, 187, 188, 175), (175, 189, 176, 162), (190, 210, 177, 176), (191, 180, 166, 181), (192, 182, 180, 191), (193, 183, 182, 192), (195, 622, 656, 220), (196, 167, 645, 647, 648, 649, 646, 195, 197, 198, 199, 200, 201, 202, 203), (661, 186, 172, 651), (192, 191, 184, 185), (185, 167, 196, 204), (191, 181, 170, 184), (219, 670, 655, 194), (165, 596, 591, 164), (676, 205, 188, 582), (175, 188, 205, 189), (189, 206, 190, 176), (207, 208, 210, 190), (210, 666, 686, 720), (193, 192, 185, 204), (218, 194, 183, 193), (220, 656, 671, 263), (626, 622, 195, 646), (221, 196, 203, 222, 223, 224, 225, 226), (197, 195, 220, 227, 228, 229, 230, 231), (232, 198, 197, 231, 233), (234, 199, 198, 232), (235, 200, 199, 234), (236, 201, 200, 235), (237, 202, 201, 236), (238, 222, 203, 202, 237), (204, 196, 221, 239), (186, 661, 587, 187), (189, 205, 240, 206), (206, 241, 207, 190), (242, 243, 208, 207), (244, 209, 217, 245, 246, 247, 248, 249), (209, 665, 667, 668, 669, 666, 210, 208, 211, 212, 213, 214, 215, 216, 217), (211, 208, 243, 250, 251, 252, 253, 254), (254, 255, 212, 211), (212, 255, 256, 213), (213, 256, 257, 214), (214, 257, 258, 215), (215, 258, 259, 216), (216, 260, 245, 217), (218, 193, 204, 239), (261, 219, 194, 218), (263, 671, 705, 310), (665, 209, 680, 687), (264, 265, 221, 226, 266), (267, 223, 222, 238), (268, 224, 223, 267), (269, 225, 224, 268, 270), (271, 266, 226, 225, 269), (220, 263, 272, 273, 227), (274, 228, 227, 273, 275), (276, 229, 228, 274, 277), (278, 230, 229, 276), (233, 231, 230, 278), (279, 280, 281, 282, 270, 268, 267, 238, 237, 236, 235, 234, 232, 233, 278, 276, 277), (239, 221, 265, 283), (244, 714, 680, 209), (206, 240, 284, 241), (241, 285, 242, 207), (286, 287, 243, 242), (288, 244, 249, 289, 290), (284, 681, 715, 319), (246, 245, 260, 291), (246, 291, 292, 247), (247, 292, 293, 294, 248), (248, 294, 295, 289, 249), (309, 724, 704, 262), (250, 243, 287, 296, 297), (297, 298, 299, 251, 250), (251, 299, 300, 301, 252), (252, 301, 302, 253), (254, 253, 302, 303), (254, 303, 255), (304, 305, 293, 292, 291, 260, 259, 258, 257, 256, 255, 303, 302, 301, 300, 306, 307), (216, 259, 260), (261, 218, 239, 283), (308, 262, 219, 261), (310, 705, 725, 279), (710, 240, 205, 676), (266, 271, 311, 264), (311, 312, 265, 264), (270, 282, 312, 311, 271, 269), (263, 310, 313, 272), (275, 273, 272, 313), (310, 279, 277, 274, 275, 313), (732, 280, 729, 757), (315, 733, 756, 775), (316, 282, 281, 317), (283, 265, 312, 318), (241, 284, 319, 285), (285, 320, 286, 242), (321, 322, 287, 286), (323, 288, 290, 324), (319, 715, 738, 341), (289, 295, 324, 290), (240, 710, 719, 685, 681, 284), (293, 305, 323, 324, 295, 294), (296, 287, 322, 325), (298, 297, 296, 325), (322, 306, 300, 299, 298, 325), (304, 747, 751, 305), (346, 826, 843, 849, 360), (328, 307, 306, 329), (308, 261, 283, 318), (330, 309, 262, 308), (279, 725, 729, 280), (288, 737, 714, 244), (318, 312, 282, 316), (349, 779, 774, 755, 331), (317, 281, 314, 339), (323, 819, 737, 288), (340, 330, 316, 317), (285, 319, 341, 320), (320, 342, 321, 286), (329, 306, 322, 321), (341, 738, 820, 359), (331, 755, 724, 309), (359, 820, 750, 345), (844, 825, 742, 327), (343, 326, 307, 328), (305, 751, 819, 323), (347, 348, 328, 329), (330, 308, 318, 316), (340, 331, 309, 330), (732, 735, 733), (784, 350, 351, 789), (789, 351, 366, 794), (333, 332, 367, 352), (353, 334, 333, 352), (354, 335, 334, 353), (355, 336, 335, 354), (356, 337, 336, 355), (357, 338, 337, 356), (339, 314, 338, 357), (358, 340, 317, 339), (320, 341, 359, 342), (342, 347, 329, 321), (824, 747, 304, 743), (345, 750, 826, 346), (348, 361, 343, 328), (362, 344, 326, 343), (347, 345, 346, 348), (358, 349, 331, 340), (364, 350, 349, 358), (365, 351, 350, 364), (794, 366, 375, 799), (368, 369, 353, 352), (369, 370, 354, 353), (370, 371, 355, 354), (371, 365, 356, 355), (365, 364, 357, 356), (364, 358, 339, 357), (342, 359, 345, 347), (348, 346, 360, 361), (859, 380, 372, 854), (361, 373, 362, 343), (363, 344, 362, 374), (371, 366, 351, 365), (799, 375, 379, 804), (376, 368, 352, 367), (332, 377, 384, 367), (368, 378, 379, 369), (369, 379, 375, 370), (370, 375, 366, 371), (361, 360, 372, 373), (869, 386, 380, 859), (373, 381, 374, 362), (374, 382, 388, 363), (804, 379, 378, 809), (383, 376, 367, 384), (376, 385, 378, 368), (809, 378, 385, 815), (373, 372, 380, 381), (864, 391, 397, 879), (381, 387, 382, 374), (389, 383, 384, 390), (383, 391, 385, 376), (815, 385, 391, 864), (384, 377, 392, 390), (381, 380, 386, 387), (879, 397, 393, 874), (387, 394, 395, 382), (395, 396, 388, 382), (394, 389, 390, 395), (389, 397, 391, 383), (854, 372, 360, 849), (390, 392, 396, 395), (387, 386, 393, 394), (394, 393, 397, 389), (386, 869, 874, 393), (262, 704, 670, 219), (779, 349, 350, 784), (742, 744, 745, 746, 743, 304, 307, 326, 327), (27, 452, 455, 461, 418, 15), (423, 426, 429, 428), (426, 427, 430, 429), (428, 429, 441, 438), (429, 430, 431, 441), (424, 432, 435, 434), (432, 433, 436, 435), (434, 435, 430, 427), (435, 436, 431, 430), (425, 437, 440, 439), (437, 438, 441, 440), (439, 440, 436, 433), (440, 441, 431, 436), (459, 462, 465, 464), (462, 463, 466, 465), (464, 465, 477, 474), (465, 466, 467, 477), (460, 468, 471, 470), (468, 469, 472, 471), (470, 471, 466, 463), (471, 472, 467, 466), (461, 473, 476, 475), (473, 474, 477, 476), (475, 476, 472, 469), (476, 477, 467, 472), (626, 629, 632, 631), (629, 630, 633, 632), (631, 632, 644, 641), (632, 633, 634, 644), (627, 635, 638, 637), (635, 636, 639, 638), (637, 638, 633, 630), (638, 639, 634, 633), (628, 640, 643, 642), (640, 641, 644, 643), (642, 643, 639, 636), (643, 644, 634, 639), (685, 688, 691, 690), (688, 689, 692, 691), (690, 691, 703, 700), (691, 692, 693, 703), (686, 694, 697, 696), (694, 695, 698, 697), (696, 697, 692, 689), (697, 698, 693, 692), (687, 699, 702, 701), (699, 700, 703, 702), (701, 702, 698, 695), (702, 703, 693, 698), (755, 758, 761, 760), (758, 759, 762, 761), (760, 761, 773, 770), (761, 762, 763, 773), (756, 764, 767, 766), (764, 765, 768, 767), (766, 767, 762, 759), (767, 768, 763, 762), (757, 769, 772, 771), (769, 770, 773, 772), (771, 772, 768, 765), (772, 773, 763, 768), (824, 827, 830, 829), (827, 828, 831, 830), (829, 830, 842, 839), (830, 831, 832, 842), (825, 833, 836, 835), (833, 834, 837, 836), (835, 836, 831, 828), (836, 837, 832, 831), (826, 838, 841, 840), (838, 839, 842, 841), (840, 841, 837, 834), (841, 842, 832, 837), (399, 403, 405, 402), (402, 405, 406, 401), (401, 406, 407, 400), (400, 407, 404, 398), (409, 399, 402, 412), (412, 402, 401, 411), (411, 401, 400, 410), (410, 400, 398, 408), (403, 413, 415, 405), (405, 415, 416, 406), (406, 416, 417, 407), (407, 417, 414, 404), (419, 409, 412, 422), (422, 412, 411, 421), (421, 411, 410, 420), (420, 410, 408, 418), (413, 423, 428, 415), (415, 428, 438, 416), (416, 438, 437, 417), (417, 437, 425, 414), (424, 446, 443, 432), (432, 443, 444, 433), (433, 444, 445, 439), (439, 445, 442, 425), (446, 448, 443), (443, 448, 449, 444), (444, 449, 450, 445), (445, 450, 447, 442), (456, 457, 453), (453, 457, 458, 454), (454, 458, 455, 452), (451, 459, 464, 456), (456, 464, 474, 457), (457, 474, 473, 458), (458, 473, 461, 455), (460, 419, 422, 468), (468, 422, 421, 469), (469, 421, 420, 475), (475, 420, 418, 461), (423, 53, 481, 426), (426, 481, 480, 427), (427, 480, 479, 434), (434, 479, 478, 424), (483, 487, 489, 486), (486, 489, 490, 485), (485, 490, 491, 484), (484, 491, 488, 482), (487, 492, 494, 489), (489, 494, 495, 490), (490, 495, 496, 491), (491, 496, 493, 488), (492, 497, 499, 494), (494, 499, 500, 495), (495, 500, 501, 496), (496, 501, 498, 493), (497, 502, 504, 499), (499, 504, 505, 500), (500, 505, 506, 501), (501, 506, 503, 498), (502, 507, 509, 504), (504, 509, 510, 505), (505, 510, 511, 506), (506, 511, 508, 503), (507, 512, 514, 509), (509, 514, 515, 510), (510, 515, 516, 511), (511, 516, 513, 508), (512, 517, 519, 514), (514, 519, 520, 515), (515, 520, 521, 516), (516, 521, 518, 513), (517, 523, 526, 519), (519, 526, 525, 520), (520, 525, 524, 521), (521, 524, 522, 518), (446, 522, 524, 448), (448, 524, 525, 449), (449, 525, 526, 450), (450, 526, 523, 447), (452, 528, 531, 454), (454, 531, 530, 453), (453, 530, 529, 456), (456, 529, 527, 451), (528, 532, 534, 531), (531, 534, 535, 530), (530, 535, 536, 529), (529, 536, 533, 527), (532, 537, 539, 534), (534, 539, 540, 535), (535, 540, 541, 536), (536, 541, 538, 533), (537, 542, 544, 539), (539, 544, 545, 540), (540, 545, 546, 541), (541, 546, 543, 538), (542, 547, 549, 544), (544, 549, 550, 545), (545, 550, 551, 546), (546, 551, 548, 543), (547, 552, 554, 549), (549, 554, 555, 550), (550, 555, 556, 551), (551, 556, 553, 548), (552, 557, 559, 554), (554, 559, 560, 555), (555, 560, 561, 556), (556, 561, 558, 553), (557, 562, 564, 559), (559, 564, 565, 560), (560, 565, 566, 561), (561, 566, 563, 558), (562, 568, 571, 564), (564, 571, 570, 565), (565, 570, 569, 566), (566, 569, 567, 563), (459, 572, 575, 462), (462, 575, 574, 463), (463, 574, 573, 470), (470, 573, 93, 460), (568, 577, 580, 571), (571, 580, 579, 570), (570, 579, 578, 569), (569, 578, 576, 567), (582, 587, 590, 585), (585, 590, 589, 584), (584, 589, 588, 583), (583, 588, 586, 581), (577, 591, 593, 580), (580, 593, 594, 579), (579, 594, 595, 578), (578, 595, 592, 576), (591, 596, 598, 593), (593, 598, 599, 594), (594, 599, 600, 595), (595, 600, 597, 592), (596, 602, 605, 598), (598, 605, 604, 599), (599, 604, 603, 600), (600, 603, 601, 597), (607, 611, 613, 610), (610, 613, 614, 609), (609, 614, 615, 608), (608, 615, 612, 606), (602, 616, 618, 605), (605, 618, 619, 604), (604, 619, 620, 603), (603, 620, 617, 601), (616, 607, 610, 618), (618, 610, 609, 619), (619, 609, 608, 620), (620, 608, 606, 617), (622, 626, 631, 625), (625, 631, 641, 624), (624, 641, 640, 623), (623, 640, 628, 621), (627, 612, 615, 635), (635, 615, 614, 636), (636, 614, 613, 642), (642, 613, 611, 628), (482, 650, 652, 484), (484, 652, 653, 485), (485, 653, 654, 486), (486, 654, 651, 483), (656, 622, 625, 659), (659, 625, 624, 658), (658, 624, 623, 657), (657, 623, 621, 655), (645, 627, 637, 647), (647, 637, 630, 648), (648, 630, 629, 649), (649, 629, 626, 646), (671, 656, 659, 674), (674, 659, 658, 673), (673, 658, 657, 672), (672, 657, 655, 670), (681, 685, 690, 684), (684, 690, 700, 683), (683, 700, 699, 682), (682, 699, 687, 680), (705, 671, 674, 708), (708, 674, 673, 707), (707, 673, 672, 706), (706, 672, 670, 704), (715, 681, 684, 718), (718, 684, 683, 717), (717, 683, 682, 716), (716, 682, 680, 714), (725, 705, 708, 728), (728, 708, 707, 727), (727, 707, 706, 726), (726, 706, 704, 724), (724, 755, 760, 726), (726, 760, 730, 727), (727, 730, 731, 728), (728, 731, 729, 725), (738, 715, 718, 741), (741, 718, 717, 740), (740, 717, 716, 739), (739, 716, 714, 737), (826, 750, 752, 838), (838, 752, 753, 749), (749, 753, 754, 748), (748, 754, 751, 747), (760, 770, 730), (730, 770, 769, 731), (731, 769, 757, 729), (756, 733, 736, 764), (764, 736, 735, 765), (765, 735, 734, 771), (771, 734, 732, 757), (774, 779, 781, 776), (776, 781, 782, 777), (777, 782, 783, 778), (778, 783, 780, 775), (779, 784, 786, 781), (781, 786, 787, 782), (782, 787, 788, 783), (783, 788, 785, 780), (784, 789, 791, 786), (786, 791, 792, 787), (787, 792, 793, 788), (788, 793, 790, 785), (789, 794, 796, 791), (791, 796, 797, 792), (792, 797, 798, 793), (793, 798, 795, 790), (794, 799, 801, 796), (796, 801, 802, 797), (797, 802, 803, 798), (798, 803, 800, 795), (799, 804, 806, 801), (801, 806, 807, 802), (802, 807, 808, 803), (803, 808, 805, 800), (804, 809, 811, 806), (806, 811, 812, 807), (807, 812, 813, 808), (808, 813, 810, 805), (809, 815, 818, 811), (811, 818, 817, 812), (812, 817, 816, 813), (813, 816, 814, 810), (755, 774, 776, 758), (758, 776, 777, 759), (759, 777, 778, 766), (766, 778, 775, 756), (820, 738, 741, 823), (823, 741, 740, 822), (822, 740, 739, 821), (821, 739, 737, 819), (750, 820, 823, 752), (752, 823, 822, 753), (753, 822, 821, 754), (754, 821, 819, 751), (838, 749, 839), (839, 749, 748, 829), (829, 748, 747, 824), (587, 661, 664, 590), (590, 664, 663, 589), (589, 663, 662, 588), (588, 662, 660, 586), (661, 651, 654, 664), (664, 654, 653, 663), (663, 653, 652, 662), (662, 652, 650, 660), (869, 859, 862, 872), (872, 862, 861, 871), (871, 861, 860, 870), (870, 860, 858, 868), (815, 864, 867, 818), (818, 867, 866, 817), (817, 866, 865, 816), (816, 865, 863, 814), (864, 879, 882, 867), (867, 882, 881, 866), (866, 881, 880, 865), (865, 880, 878, 863), (879, 874, 877, 882), (882, 877, 876, 881), (881, 876, 875, 880), (880, 875, 873, 878), (874, 869, 872, 877), (877, 872, 871, 876), (876, 871, 870, 875), (875, 870, 868, 873), (665, 687, 701, 667), (667, 701, 695, 668), (668, 695, 694, 669), (669, 694, 686, 666), (685, 719, 721, 688), (688, 721, 722, 689), (689, 722, 723, 696), (696, 723, 720, 686), (719, 710, 713, 721), (721, 713, 712, 722), (722, 712, 711, 723), (723, 711, 709, 720), (710, 676, 679, 713), (713, 679, 678, 712), (712, 678, 677, 711), (711, 677, 675, 709), (843, 826, 840, 845), (845, 840, 834, 846), (846, 834, 833, 847), (847, 833, 825, 844), (824, 743, 746, 827), (827, 746, 745, 828), (828, 745, 744, 835), (835, 744, 742, 825), (859, 854, 857, 862), (862, 857, 856, 861), (861, 856, 855, 860), (860, 855, 853, 858), (854, 849, 852, 857), (857, 852, 851, 856), (856, 851, 850, 855), (855, 850, 848, 853), (849, 843, 845, 852), (852, 845, 846, 851), (851, 846, 847, 850), (850, 847, 844, 848), (676, 582, 585, 679), (679, 585, 584, 678), (678, 584, 583, 677), (677, 583, 581, 675), (16, 403, 399, 17), (54, 522, 446, 883), (55, 518, 522, 54), (56, 513, 518, 55), (57, 508, 513, 56), (58, 503, 508, 57), (59, 498, 503, 58), (60, 493, 498, 59), (61, 488, 493, 60), (62, 482, 488, 61), (106, 650, 482, 62), (140, 660, 650, 106), (141, 586, 660, 140), (142, 581, 586, 141), (177, 675, 581, 142), (210, 709, 675, 177), (709, 210, 720), (326, 848, 844, 327), (344, 853, 848, 326), (363, 858, 853, 344), (388, 868, 858, 363), (396, 873, 868, 388), (392, 878, 873, 396), (377, 863, 878, 392), (332, 814, 863, 377), (333, 810, 814, 332), (334, 805, 810, 333), (335, 800, 805, 334), (336, 795, 800, 335), (337, 790, 795, 336), (338, 785, 790, 337), (314, 780, 785, 338), (315, 775, 780, 314), (315, 314, 281), (281, 280, 733), (280, 732, 733), (732, 734, 735), (735, 736, 733), (733, 315, 281), (66, 93, 572), (93, 573, 574), (574, 575, 572), (92, 91, 66), (574, 572, 93), (92, 451, 527, 91), (91, 527, 533, 90), (90, 533, 538, 89), (89, 538, 543, 88), (88, 543, 548, 87), (87, 548, 553, 86), (86, 553, 558, 85), (85, 558, 563, 84), (84, 563, 567, 83), (83, 567, 576, 124), (124, 576, 592, 152), (152, 592, 597, 151), (151, 597, 601, 150), (150, 601, 617, 168), (168, 617, 606, 167), (606, 612, 167)])
me_cylinder_001.use_remesh_preserve_volume = False
me_cylinder_001.use_remesh_preserve_attributes = False
me_cylinder_001.use_mirror_vertex_groups = False
me_cylinder_001.update()

# ---- objects
ob_outershape = bpy.data.objects.new('OuterShape', me_cylinder_001)

# ---- transforms, parenting, visibility, modifiers, constraints
ob_outershape.location = (0.0, 0.0, 0.0)
ob_outershape.lineart.crease_threshold = 0.0

# ---- collection membership
col_collection_1.objects.link(ob_outershape)

# ---- scene / render settings (as saved in the file)
scene.frame_start = 1; scene.frame_end = 250; scene.frame_set(1)
scene.render.engine = 'BLENDER_EEVEE_NEXT'
scene.render.resolution_percentage = 50
scene.render.dither_intensity = 0.0
scene.cycles.use_denoising = False
scene.cycles.samples = 128
scene.cycles.sampling_pattern = 'TABULATED_SOBOL'
scene.cycles.use_adaptive_sampling = False
scene.cycles.use_light_tree = False
scene.cycles.blur_glossy = 0.0
scene.cycles.sample_clamp_indirect = 0.0
scene.view_settings.view_transform = 'Standard'
bpy.context.view_layer.update()

# ---- added for rendering (the .blend has no active camera and no usable light): camera, sun
cam_auto = bpy.data.cameras.new('AutoCamera')
cam_auto.lens = 50.0
cam_auto.sensor_width = 36.0
cam_auto.clip_end = 1000.0
ob_auto_camera = bpy.data.objects.new('AutoCamera', cam_auto)
scene.collection.objects.link(ob_auto_camera)
ob_auto_camera.location = (0.185045, -0.222054, 0.155536)
ob_auto_camera.rotation_euler = (1.09748, -7.21219e-08, 0.694738)
scene.camera = ob_auto_camera
light_auto_sun = bpy.data.lights.new('AutoSun', 'SUN')
light_auto_sun.energy = 3.0
light_auto_sun.angle = 0.0523599
ob_auto_sun = bpy.data.objects.new('AutoSun', light_auto_sun)
scene.collection.objects.link(ob_auto_sun)
ob_auto_sun.rotation_euler = (0.872665, 0.174533, 0.523599)
bpy.context.view_layer.update()
